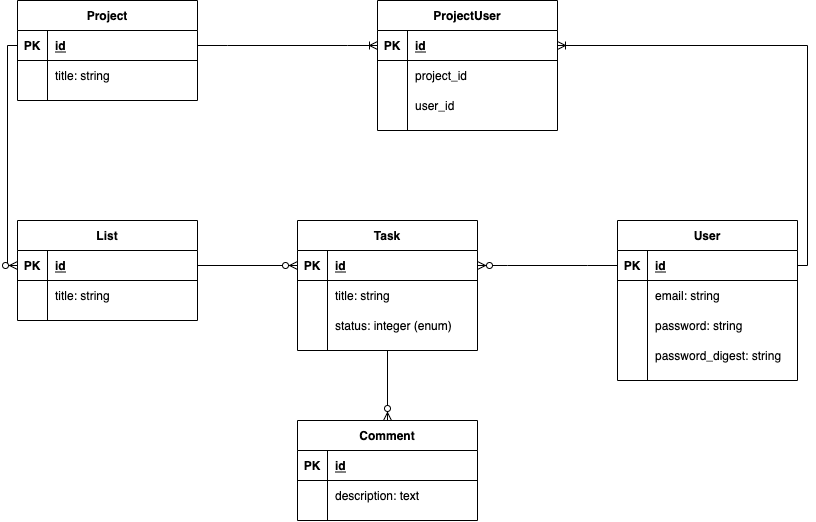

The diagram above was exported from draw.io. Its source (the exported page's mxGraphModel, read from the mxfile embedded in the PNG):
<mxGraphModel dx="633" dy="357" grid="1" gridSize="10" guides="1" tooltips="1" connect="1" arrows="1" fold="1" page="1" pageScale="1" pageWidth="850" pageHeight="1100" math="0" shadow="0">
  <root>
    <mxCell id="0" />
    <mxCell id="1" parent="0" />
    <mxCell id="2" value="Task" style="shape=table;startSize=30;container=1;collapsible=1;childLayout=tableLayout;fixedRows=1;rowLines=0;fontStyle=1;align=center;resizeLast=1;" parent="1" vertex="1">
      <mxGeometry x="300" y="320" width="180" height="130" as="geometry" />
    </mxCell>
    <mxCell id="3" value="" style="shape=partialRectangle;collapsible=0;dropTarget=0;pointerEvents=0;fillColor=none;top=0;left=0;bottom=1;right=0;points=[[0,0.5],[1,0.5]];portConstraint=eastwest;" parent="2" vertex="1">
      <mxGeometry y="30" width="180" height="30" as="geometry" />
    </mxCell>
    <mxCell id="4" value="PK" style="shape=partialRectangle;connectable=0;fillColor=none;top=0;left=0;bottom=0;right=0;fontStyle=1;overflow=hidden;" parent="3" vertex="1">
      <mxGeometry width="30" height="30" as="geometry">
        <mxRectangle width="30" height="30" as="alternateBounds" />
      </mxGeometry>
    </mxCell>
    <mxCell id="5" value="id" style="shape=partialRectangle;connectable=0;fillColor=none;top=0;left=0;bottom=0;right=0;align=left;spacingLeft=6;fontStyle=5;overflow=hidden;" parent="3" vertex="1">
      <mxGeometry x="30" width="150" height="30" as="geometry">
        <mxRectangle width="150" height="30" as="alternateBounds" />
      </mxGeometry>
    </mxCell>
    <mxCell id="6" value="" style="shape=partialRectangle;collapsible=0;dropTarget=0;pointerEvents=0;fillColor=none;top=0;left=0;bottom=0;right=0;points=[[0,0.5],[1,0.5]];portConstraint=eastwest;" parent="2" vertex="1">
      <mxGeometry y="60" width="180" height="30" as="geometry" />
    </mxCell>
    <mxCell id="7" value="" style="shape=partialRectangle;connectable=0;fillColor=none;top=0;left=0;bottom=0;right=0;editable=1;overflow=hidden;" parent="6" vertex="1">
      <mxGeometry width="30" height="30" as="geometry">
        <mxRectangle width="30" height="30" as="alternateBounds" />
      </mxGeometry>
    </mxCell>
    <mxCell id="8" value="title: string" style="shape=partialRectangle;connectable=0;fillColor=none;top=0;left=0;bottom=0;right=0;align=left;spacingLeft=6;overflow=hidden;" parent="6" vertex="1">
      <mxGeometry x="30" width="150" height="30" as="geometry">
        <mxRectangle width="150" height="30" as="alternateBounds" />
      </mxGeometry>
    </mxCell>
    <mxCell id="9" value="" style="shape=partialRectangle;collapsible=0;dropTarget=0;pointerEvents=0;fillColor=none;top=0;left=0;bottom=0;right=0;points=[[0,0.5],[1,0.5]];portConstraint=eastwest;" parent="2" vertex="1">
      <mxGeometry y="90" width="180" height="30" as="geometry" />
    </mxCell>
    <mxCell id="10" value="" style="shape=partialRectangle;connectable=0;fillColor=none;top=0;left=0;bottom=0;right=0;editable=1;overflow=hidden;" parent="9" vertex="1">
      <mxGeometry width="30" height="30" as="geometry">
        <mxRectangle width="30" height="30" as="alternateBounds" />
      </mxGeometry>
    </mxCell>
    <mxCell id="11" value="status: integer (enum)" style="shape=partialRectangle;connectable=0;fillColor=none;top=0;left=0;bottom=0;right=0;align=left;spacingLeft=6;overflow=hidden;" parent="9" vertex="1">
      <mxGeometry x="30" width="150" height="30" as="geometry">
        <mxRectangle width="150" height="30" as="alternateBounds" />
      </mxGeometry>
    </mxCell>
    <mxCell id="12" value="User" style="shape=table;startSize=30;container=1;collapsible=1;childLayout=tableLayout;fixedRows=1;rowLines=0;fontStyle=1;align=center;resizeLast=1;" parent="1" vertex="1">
      <mxGeometry x="620" y="320" width="180" height="160" as="geometry" />
    </mxCell>
    <mxCell id="13" value="" style="shape=partialRectangle;collapsible=0;dropTarget=0;pointerEvents=0;fillColor=none;top=0;left=0;bottom=1;right=0;points=[[0,0.5],[1,0.5]];portConstraint=eastwest;" parent="12" vertex="1">
      <mxGeometry y="30" width="180" height="30" as="geometry" />
    </mxCell>
    <mxCell id="14" value="PK" style="shape=partialRectangle;connectable=0;fillColor=none;top=0;left=0;bottom=0;right=0;fontStyle=1;overflow=hidden;" parent="13" vertex="1">
      <mxGeometry width="30" height="30" as="geometry">
        <mxRectangle width="30" height="30" as="alternateBounds" />
      </mxGeometry>
    </mxCell>
    <mxCell id="15" value="id" style="shape=partialRectangle;connectable=0;fillColor=none;top=0;left=0;bottom=0;right=0;align=left;spacingLeft=6;fontStyle=5;overflow=hidden;" parent="13" vertex="1">
      <mxGeometry x="30" width="150" height="30" as="geometry">
        <mxRectangle width="150" height="30" as="alternateBounds" />
      </mxGeometry>
    </mxCell>
    <mxCell id="16" value="" style="shape=partialRectangle;collapsible=0;dropTarget=0;pointerEvents=0;fillColor=none;top=0;left=0;bottom=0;right=0;points=[[0,0.5],[1,0.5]];portConstraint=eastwest;" parent="12" vertex="1">
      <mxGeometry y="60" width="180" height="30" as="geometry" />
    </mxCell>
    <mxCell id="17" value="" style="shape=partialRectangle;connectable=0;fillColor=none;top=0;left=0;bottom=0;right=0;editable=1;overflow=hidden;" parent="16" vertex="1">
      <mxGeometry width="30" height="30" as="geometry">
        <mxRectangle width="30" height="30" as="alternateBounds" />
      </mxGeometry>
    </mxCell>
    <mxCell id="18" value="email: string" style="shape=partialRectangle;connectable=0;fillColor=none;top=0;left=0;bottom=0;right=0;align=left;spacingLeft=6;overflow=hidden;" parent="16" vertex="1">
      <mxGeometry x="30" width="150" height="30" as="geometry">
        <mxRectangle width="150" height="30" as="alternateBounds" />
      </mxGeometry>
    </mxCell>
    <mxCell id="19" value="" style="shape=partialRectangle;collapsible=0;dropTarget=0;pointerEvents=0;fillColor=none;top=0;left=0;bottom=0;right=0;points=[[0,0.5],[1,0.5]];portConstraint=eastwest;" parent="12" vertex="1">
      <mxGeometry y="90" width="180" height="30" as="geometry" />
    </mxCell>
    <mxCell id="20" value="" style="shape=partialRectangle;connectable=0;fillColor=none;top=0;left=0;bottom=0;right=0;editable=1;overflow=hidden;" parent="19" vertex="1">
      <mxGeometry width="30" height="30" as="geometry">
        <mxRectangle width="30" height="30" as="alternateBounds" />
      </mxGeometry>
    </mxCell>
    <mxCell id="21" value="password: string" style="shape=partialRectangle;connectable=0;fillColor=none;top=0;left=0;bottom=0;right=0;align=left;spacingLeft=6;overflow=hidden;" parent="19" vertex="1">
      <mxGeometry x="30" width="150" height="30" as="geometry">
        <mxRectangle width="150" height="30" as="alternateBounds" />
      </mxGeometry>
    </mxCell>
    <mxCell id="22" value="" style="shape=partialRectangle;collapsible=0;dropTarget=0;pointerEvents=0;fillColor=none;top=0;left=0;bottom=0;right=0;points=[[0,0.5],[1,0.5]];portConstraint=eastwest;" parent="12" vertex="1">
      <mxGeometry y="120" width="180" height="30" as="geometry" />
    </mxCell>
    <mxCell id="23" value="" style="shape=partialRectangle;connectable=0;fillColor=none;top=0;left=0;bottom=0;right=0;editable=1;overflow=hidden;" parent="22" vertex="1">
      <mxGeometry width="30" height="30" as="geometry">
        <mxRectangle width="30" height="30" as="alternateBounds" />
      </mxGeometry>
    </mxCell>
    <mxCell id="24" value="password_digest: string" style="shape=partialRectangle;connectable=0;fillColor=none;top=0;left=0;bottom=0;right=0;align=left;spacingLeft=6;overflow=hidden;" parent="22" vertex="1">
      <mxGeometry x="30" width="150" height="30" as="geometry">
        <mxRectangle width="150" height="30" as="alternateBounds" />
      </mxGeometry>
    </mxCell>
    <mxCell id="25" value="" style="edgeStyle=entityRelationEdgeStyle;fontSize=12;html=1;endArrow=ERzeroToMany;endFill=1;rounded=0;exitX=0;exitY=0.5;exitDx=0;exitDy=0;entryX=1;entryY=0.5;entryDx=0;entryDy=0;" parent="1" source="13" target="3" edge="1">
      <mxGeometry width="100" height="100" relative="1" as="geometry">
        <mxPoint x="550" y="430" as="sourcePoint" />
        <mxPoint x="650" y="330" as="targetPoint" />
      </mxGeometry>
    </mxCell>
    <mxCell id="26" value="List" style="shape=table;startSize=30;container=1;collapsible=1;childLayout=tableLayout;fixedRows=1;rowLines=0;fontStyle=1;align=center;resizeLast=1;" parent="1" vertex="1">
      <mxGeometry x="20" y="320" width="180" height="100" as="geometry" />
    </mxCell>
    <mxCell id="27" value="" style="shape=partialRectangle;collapsible=0;dropTarget=0;pointerEvents=0;fillColor=none;top=0;left=0;bottom=1;right=0;points=[[0,0.5],[1,0.5]];portConstraint=eastwest;" parent="26" vertex="1">
      <mxGeometry y="30" width="180" height="30" as="geometry" />
    </mxCell>
    <mxCell id="28" value="PK" style="shape=partialRectangle;connectable=0;fillColor=none;top=0;left=0;bottom=0;right=0;fontStyle=1;overflow=hidden;" parent="27" vertex="1">
      <mxGeometry width="30" height="30" as="geometry">
        <mxRectangle width="30" height="30" as="alternateBounds" />
      </mxGeometry>
    </mxCell>
    <mxCell id="29" value="id" style="shape=partialRectangle;connectable=0;fillColor=none;top=0;left=0;bottom=0;right=0;align=left;spacingLeft=6;fontStyle=5;overflow=hidden;" parent="27" vertex="1">
      <mxGeometry x="30" width="150" height="30" as="geometry">
        <mxRectangle width="150" height="30" as="alternateBounds" />
      </mxGeometry>
    </mxCell>
    <mxCell id="30" value="" style="shape=partialRectangle;collapsible=0;dropTarget=0;pointerEvents=0;fillColor=none;top=0;left=0;bottom=0;right=0;points=[[0,0.5],[1,0.5]];portConstraint=eastwest;" parent="26" vertex="1">
      <mxGeometry y="60" width="180" height="30" as="geometry" />
    </mxCell>
    <mxCell id="31" value="" style="shape=partialRectangle;connectable=0;fillColor=none;top=0;left=0;bottom=0;right=0;editable=1;overflow=hidden;" parent="30" vertex="1">
      <mxGeometry width="30" height="30" as="geometry">
        <mxRectangle width="30" height="30" as="alternateBounds" />
      </mxGeometry>
    </mxCell>
    <mxCell id="32" value="title: string" style="shape=partialRectangle;connectable=0;fillColor=none;top=0;left=0;bottom=0;right=0;align=left;spacingLeft=6;overflow=hidden;" parent="30" vertex="1">
      <mxGeometry x="30" width="150" height="30" as="geometry">
        <mxRectangle width="150" height="30" as="alternateBounds" />
      </mxGeometry>
    </mxCell>
    <mxCell id="39" value="" style="edgeStyle=orthogonalEdgeStyle;fontSize=12;html=1;endArrow=ERzeroToMany;endFill=1;rounded=0;exitX=1;exitY=0.5;exitDx=0;exitDy=0;entryX=0;entryY=0.5;entryDx=0;entryDy=0;" parent="1" source="27" target="3" edge="1">
      <mxGeometry width="100" height="100" relative="1" as="geometry">
        <mxPoint x="520" y="370" as="sourcePoint" />
        <mxPoint x="620" y="270" as="targetPoint" />
      </mxGeometry>
    </mxCell>
    <mxCell id="40" value="Comment" style="shape=table;startSize=30;container=1;collapsible=1;childLayout=tableLayout;fixedRows=1;rowLines=0;fontStyle=1;align=center;resizeLast=1;" vertex="1" parent="1">
      <mxGeometry x="300" y="520" width="180" height="100" as="geometry" />
    </mxCell>
    <mxCell id="41" value="" style="shape=partialRectangle;collapsible=0;dropTarget=0;pointerEvents=0;fillColor=none;top=0;left=0;bottom=1;right=0;points=[[0,0.5],[1,0.5]];portConstraint=eastwest;" vertex="1" parent="40">
      <mxGeometry y="30" width="180" height="30" as="geometry" />
    </mxCell>
    <mxCell id="42" value="PK" style="shape=partialRectangle;connectable=0;fillColor=none;top=0;left=0;bottom=0;right=0;fontStyle=1;overflow=hidden;" vertex="1" parent="41">
      <mxGeometry width="30" height="30" as="geometry">
        <mxRectangle width="30" height="30" as="alternateBounds" />
      </mxGeometry>
    </mxCell>
    <mxCell id="43" value="id" style="shape=partialRectangle;connectable=0;fillColor=none;top=0;left=0;bottom=0;right=0;align=left;spacingLeft=6;fontStyle=5;overflow=hidden;" vertex="1" parent="41">
      <mxGeometry x="30" width="150" height="30" as="geometry">
        <mxRectangle width="150" height="30" as="alternateBounds" />
      </mxGeometry>
    </mxCell>
    <mxCell id="44" value="" style="shape=partialRectangle;collapsible=0;dropTarget=0;pointerEvents=0;fillColor=none;top=0;left=0;bottom=0;right=0;points=[[0,0.5],[1,0.5]];portConstraint=eastwest;" vertex="1" parent="40">
      <mxGeometry y="60" width="180" height="30" as="geometry" />
    </mxCell>
    <mxCell id="45" value="" style="shape=partialRectangle;connectable=0;fillColor=none;top=0;left=0;bottom=0;right=0;editable=1;overflow=hidden;" vertex="1" parent="44">
      <mxGeometry width="30" height="30" as="geometry">
        <mxRectangle width="30" height="30" as="alternateBounds" />
      </mxGeometry>
    </mxCell>
    <mxCell id="46" value="description: text" style="shape=partialRectangle;connectable=0;fillColor=none;top=0;left=0;bottom=0;right=0;align=left;spacingLeft=6;overflow=hidden;" vertex="1" parent="44">
      <mxGeometry x="30" width="150" height="30" as="geometry">
        <mxRectangle width="150" height="30" as="alternateBounds" />
      </mxGeometry>
    </mxCell>
    <mxCell id="53" value="" style="edgeStyle=orthogonalEdgeStyle;fontSize=12;html=1;endArrow=ERzeroToMany;endFill=1;rounded=0;exitX=0.5;exitY=1;exitDx=0;exitDy=0;entryX=0.5;entryY=0;entryDx=0;entryDy=0;" edge="1" parent="1" source="2" target="40">
      <mxGeometry width="100" height="100" relative="1" as="geometry">
        <mxPoint x="350" y="530" as="sourcePoint" />
        <mxPoint x="450" y="430" as="targetPoint" />
      </mxGeometry>
    </mxCell>
    <mxCell id="54" value="Project" style="shape=table;startSize=30;container=1;collapsible=1;childLayout=tableLayout;fixedRows=1;rowLines=0;fontStyle=1;align=center;resizeLast=1;" vertex="1" parent="1">
      <mxGeometry x="20" y="100" width="180" height="100" as="geometry" />
    </mxCell>
    <mxCell id="55" value="" style="shape=partialRectangle;collapsible=0;dropTarget=0;pointerEvents=0;fillColor=none;top=0;left=0;bottom=1;right=0;points=[[0,0.5],[1,0.5]];portConstraint=eastwest;" vertex="1" parent="54">
      <mxGeometry y="30" width="180" height="30" as="geometry" />
    </mxCell>
    <mxCell id="56" value="PK" style="shape=partialRectangle;connectable=0;fillColor=none;top=0;left=0;bottom=0;right=0;fontStyle=1;overflow=hidden;" vertex="1" parent="55">
      <mxGeometry width="30" height="30" as="geometry">
        <mxRectangle width="30" height="30" as="alternateBounds" />
      </mxGeometry>
    </mxCell>
    <mxCell id="57" value="id" style="shape=partialRectangle;connectable=0;fillColor=none;top=0;left=0;bottom=0;right=0;align=left;spacingLeft=6;fontStyle=5;overflow=hidden;" vertex="1" parent="55">
      <mxGeometry x="30" width="150" height="30" as="geometry">
        <mxRectangle width="150" height="30" as="alternateBounds" />
      </mxGeometry>
    </mxCell>
    <mxCell id="58" value="" style="shape=partialRectangle;collapsible=0;dropTarget=0;pointerEvents=0;fillColor=none;top=0;left=0;bottom=0;right=0;points=[[0,0.5],[1,0.5]];portConstraint=eastwest;" vertex="1" parent="54">
      <mxGeometry y="60" width="180" height="30" as="geometry" />
    </mxCell>
    <mxCell id="59" value="" style="shape=partialRectangle;connectable=0;fillColor=none;top=0;left=0;bottom=0;right=0;editable=1;overflow=hidden;" vertex="1" parent="58">
      <mxGeometry width="30" height="30" as="geometry">
        <mxRectangle width="30" height="30" as="alternateBounds" />
      </mxGeometry>
    </mxCell>
    <mxCell id="60" value="title: string" style="shape=partialRectangle;connectable=0;fillColor=none;top=0;left=0;bottom=0;right=0;align=left;spacingLeft=6;overflow=hidden;" vertex="1" parent="58">
      <mxGeometry x="30" width="150" height="30" as="geometry">
        <mxRectangle width="150" height="30" as="alternateBounds" />
      </mxGeometry>
    </mxCell>
    <mxCell id="67" value="" style="edgeStyle=orthogonalEdgeStyle;fontSize=12;html=1;endArrow=ERzeroToMany;endFill=1;rounded=0;exitX=0;exitY=0.5;exitDx=0;exitDy=0;entryX=0;entryY=0.5;entryDx=0;entryDy=0;" edge="1" parent="1" source="55" target="27">
      <mxGeometry width="100" height="100" relative="1" as="geometry">
        <mxPoint x="230" y="330" as="sourcePoint" />
        <mxPoint x="330" y="230" as="targetPoint" />
      </mxGeometry>
    </mxCell>
    <mxCell id="68" value="ProjectUser" style="shape=table;startSize=30;container=1;collapsible=1;childLayout=tableLayout;fixedRows=1;rowLines=0;fontStyle=1;align=center;resizeLast=1;" vertex="1" parent="1">
      <mxGeometry x="380" y="100" width="180" height="130" as="geometry" />
    </mxCell>
    <mxCell id="69" value="" style="shape=partialRectangle;collapsible=0;dropTarget=0;pointerEvents=0;fillColor=none;top=0;left=0;bottom=1;right=0;points=[[0,0.5],[1,0.5]];portConstraint=eastwest;" vertex="1" parent="68">
      <mxGeometry y="30" width="180" height="30" as="geometry" />
    </mxCell>
    <mxCell id="70" value="PK" style="shape=partialRectangle;connectable=0;fillColor=none;top=0;left=0;bottom=0;right=0;fontStyle=1;overflow=hidden;" vertex="1" parent="69">
      <mxGeometry width="30" height="30" as="geometry">
        <mxRectangle width="30" height="30" as="alternateBounds" />
      </mxGeometry>
    </mxCell>
    <mxCell id="71" value="id" style="shape=partialRectangle;connectable=0;fillColor=none;top=0;left=0;bottom=0;right=0;align=left;spacingLeft=6;fontStyle=5;overflow=hidden;" vertex="1" parent="69">
      <mxGeometry x="30" width="150" height="30" as="geometry">
        <mxRectangle width="150" height="30" as="alternateBounds" />
      </mxGeometry>
    </mxCell>
    <mxCell id="72" value="" style="shape=partialRectangle;collapsible=0;dropTarget=0;pointerEvents=0;fillColor=none;top=0;left=0;bottom=0;right=0;points=[[0,0.5],[1,0.5]];portConstraint=eastwest;" vertex="1" parent="68">
      <mxGeometry y="60" width="180" height="30" as="geometry" />
    </mxCell>
    <mxCell id="73" value="" style="shape=partialRectangle;connectable=0;fillColor=none;top=0;left=0;bottom=0;right=0;editable=1;overflow=hidden;" vertex="1" parent="72">
      <mxGeometry width="30" height="30" as="geometry">
        <mxRectangle width="30" height="30" as="alternateBounds" />
      </mxGeometry>
    </mxCell>
    <mxCell id="74" value="project_id" style="shape=partialRectangle;connectable=0;fillColor=none;top=0;left=0;bottom=0;right=0;align=left;spacingLeft=6;overflow=hidden;" vertex="1" parent="72">
      <mxGeometry x="30" width="150" height="30" as="geometry">
        <mxRectangle width="150" height="30" as="alternateBounds" />
      </mxGeometry>
    </mxCell>
    <mxCell id="75" value="" style="shape=partialRectangle;collapsible=0;dropTarget=0;pointerEvents=0;fillColor=none;top=0;left=0;bottom=0;right=0;points=[[0,0.5],[1,0.5]];portConstraint=eastwest;" vertex="1" parent="68">
      <mxGeometry y="90" width="180" height="30" as="geometry" />
    </mxCell>
    <mxCell id="76" value="" style="shape=partialRectangle;connectable=0;fillColor=none;top=0;left=0;bottom=0;right=0;editable=1;overflow=hidden;" vertex="1" parent="75">
      <mxGeometry width="30" height="30" as="geometry">
        <mxRectangle width="30" height="30" as="alternateBounds" />
      </mxGeometry>
    </mxCell>
    <mxCell id="77" value="user_id" style="shape=partialRectangle;connectable=0;fillColor=none;top=0;left=0;bottom=0;right=0;align=left;spacingLeft=6;overflow=hidden;" vertex="1" parent="75">
      <mxGeometry x="30" width="150" height="30" as="geometry">
        <mxRectangle width="150" height="30" as="alternateBounds" />
      </mxGeometry>
    </mxCell>
    <mxCell id="81" value="" style="edgeStyle=entityRelationEdgeStyle;fontSize=12;html=1;endArrow=ERoneToMany;rounded=0;exitX=1;exitY=0.5;exitDx=0;exitDy=0;entryX=0;entryY=0.5;entryDx=0;entryDy=0;" edge="1" parent="1" source="55" target="69">
      <mxGeometry width="100" height="100" relative="1" as="geometry">
        <mxPoint x="330" y="290" as="sourcePoint" />
        <mxPoint x="430" y="190" as="targetPoint" />
      </mxGeometry>
    </mxCell>
    <mxCell id="82" value="" style="edgeStyle=orthogonalEdgeStyle;fontSize=12;html=1;endArrow=ERoneToMany;rounded=0;exitX=1;exitY=0.5;exitDx=0;exitDy=0;entryX=1;entryY=0.5;entryDx=0;entryDy=0;" edge="1" parent="1" source="13" target="69">
      <mxGeometry width="100" height="100" relative="1" as="geometry">
        <mxPoint x="530" y="290" as="sourcePoint" />
        <mxPoint x="630" y="190" as="targetPoint" />
      </mxGeometry>
    </mxCell>
  </root>
</mxGraphModel>